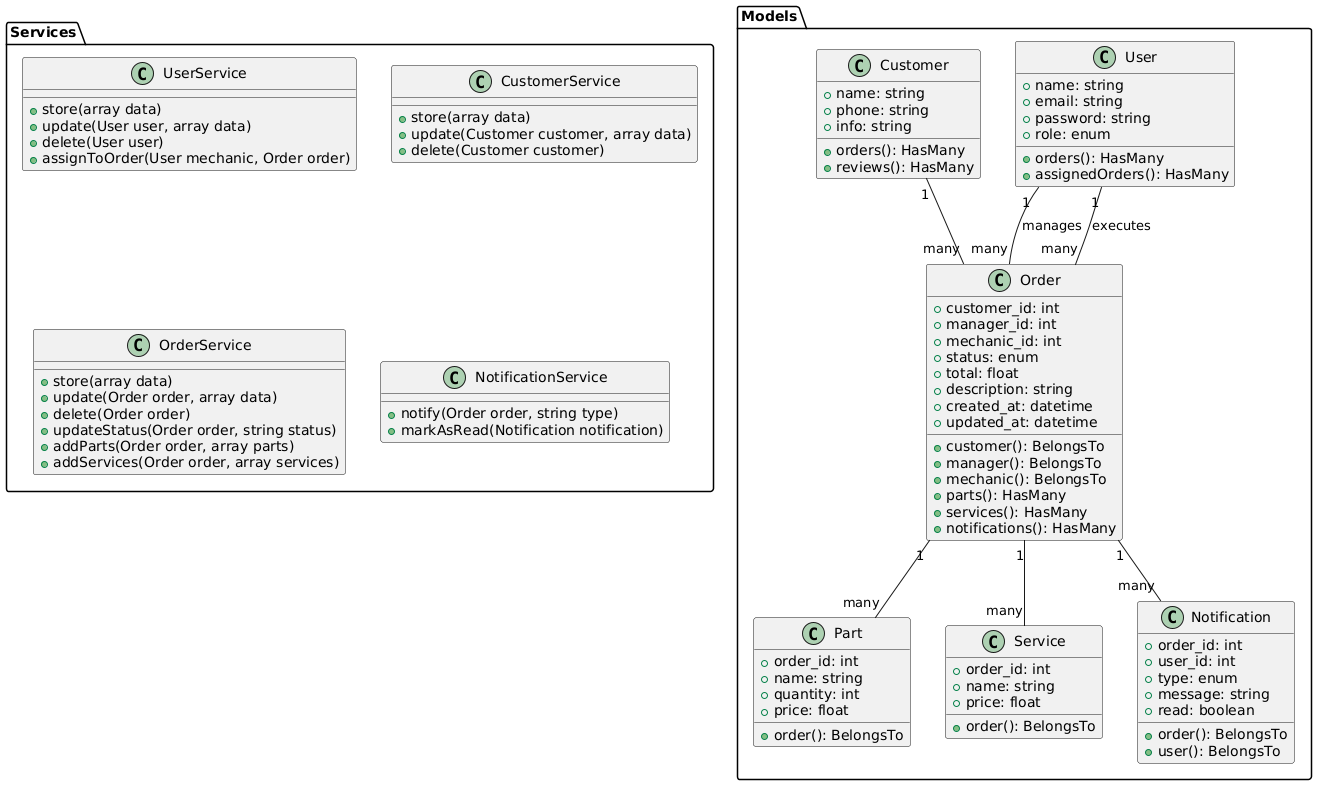

The diagram above was rendered by PlantUML. Its source (embedded in the PNG):
@startuml
package "Models" {
	class User {
		+name: string
		+email: string
		+password: string
		+role: enum
		+orders(): HasMany
		+assignedOrders(): HasMany
	}

	class Customer {
		+name: string
		+phone: string
		+info: string
		+orders(): HasMany
		+reviews(): HasMany
	}

	class Order {
		+customer_id: int
		+manager_id: int
		+mechanic_id: int
		+status: enum
		+total: float
		+description: string
		+created_at: datetime
		+updated_at: datetime
		+customer(): BelongsTo
		+manager(): BelongsTo
		+mechanic(): BelongsTo
		+parts(): HasMany
		+services(): HasMany
		+notifications(): HasMany
	}

	class Part {
		+order_id: int
		+name: string
		+quantity: int
		+price: float
		+order(): BelongsTo
	}

	class Service {
		+order_id: int
		+name: string
		+price: float
		+order(): BelongsTo
	}

	class Notification {
		+order_id: int
		+user_id: int
		+type: enum
		+message: string
		+read: boolean
		+order(): BelongsTo
		+user(): BelongsTo
	}
}

package "Services" {
	class UserService {
		+store(array data)
		+update(User user, array data)
		+delete(User user)
		+assignToOrder(User mechanic, Order order)
	}

	class CustomerService {
		+store(array data)
		+update(Customer customer, array data)
		+delete(Customer customer)
	}

	class OrderService {
		+store(array data)
		+update(Order order, array data)
		+delete(Order order)
		+updateStatus(Order order, string status)
		+addParts(Order order, array parts)
		+addServices(Order order, array services)
	}

	class NotificationService {
		+notify(Order order, string type)
		+markAsRead(Notification notification)
	}
}

Customer "1" -- "many" Order
User "1" -- "many" Order : manages
User "1" -- "many" Order : executes
Order "1" -- "many" Part
Order "1" -- "many" Service
Order "1" -- "many" Notification
@enduml